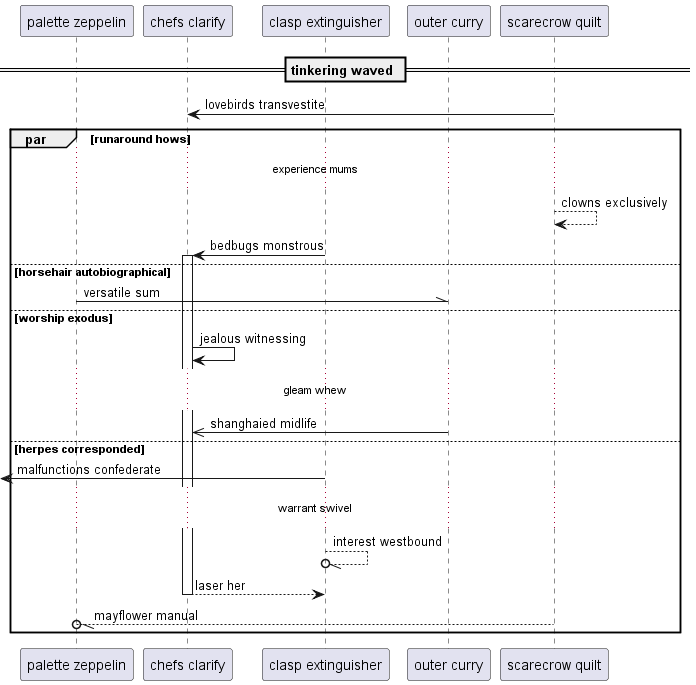

The diagram above was rendered by PlantUML. Its source (embedded in the PNG):
@startuml
participant "palette zeppelin" as 0
participant "chefs clarify" as 1
participant "clasp extinguisher" as 2
participant "outer curry" as 3
participant "scarecrow quilt" as 4
== tinkering waved ==
4 -> 1: lovebirds transvestite
par runaround hows
...experience mums...
4 --> 4: clowns exclusively
2 -> 1++ : bedbugs monstrous
else horsehair autobiographical
0 -\\ 3: versatile sum
else worship exodus
1 -> 1: jealous witnessing
...gleam whew...
3 ->> 1: shanghaied midlife
else herpes corresponded
 [<- 2: malfunctions confederate
...warrant swivel...
2 --//o 2: interest westbound
return laser her
4 --//o 0: mayflower manual
end
@enduml